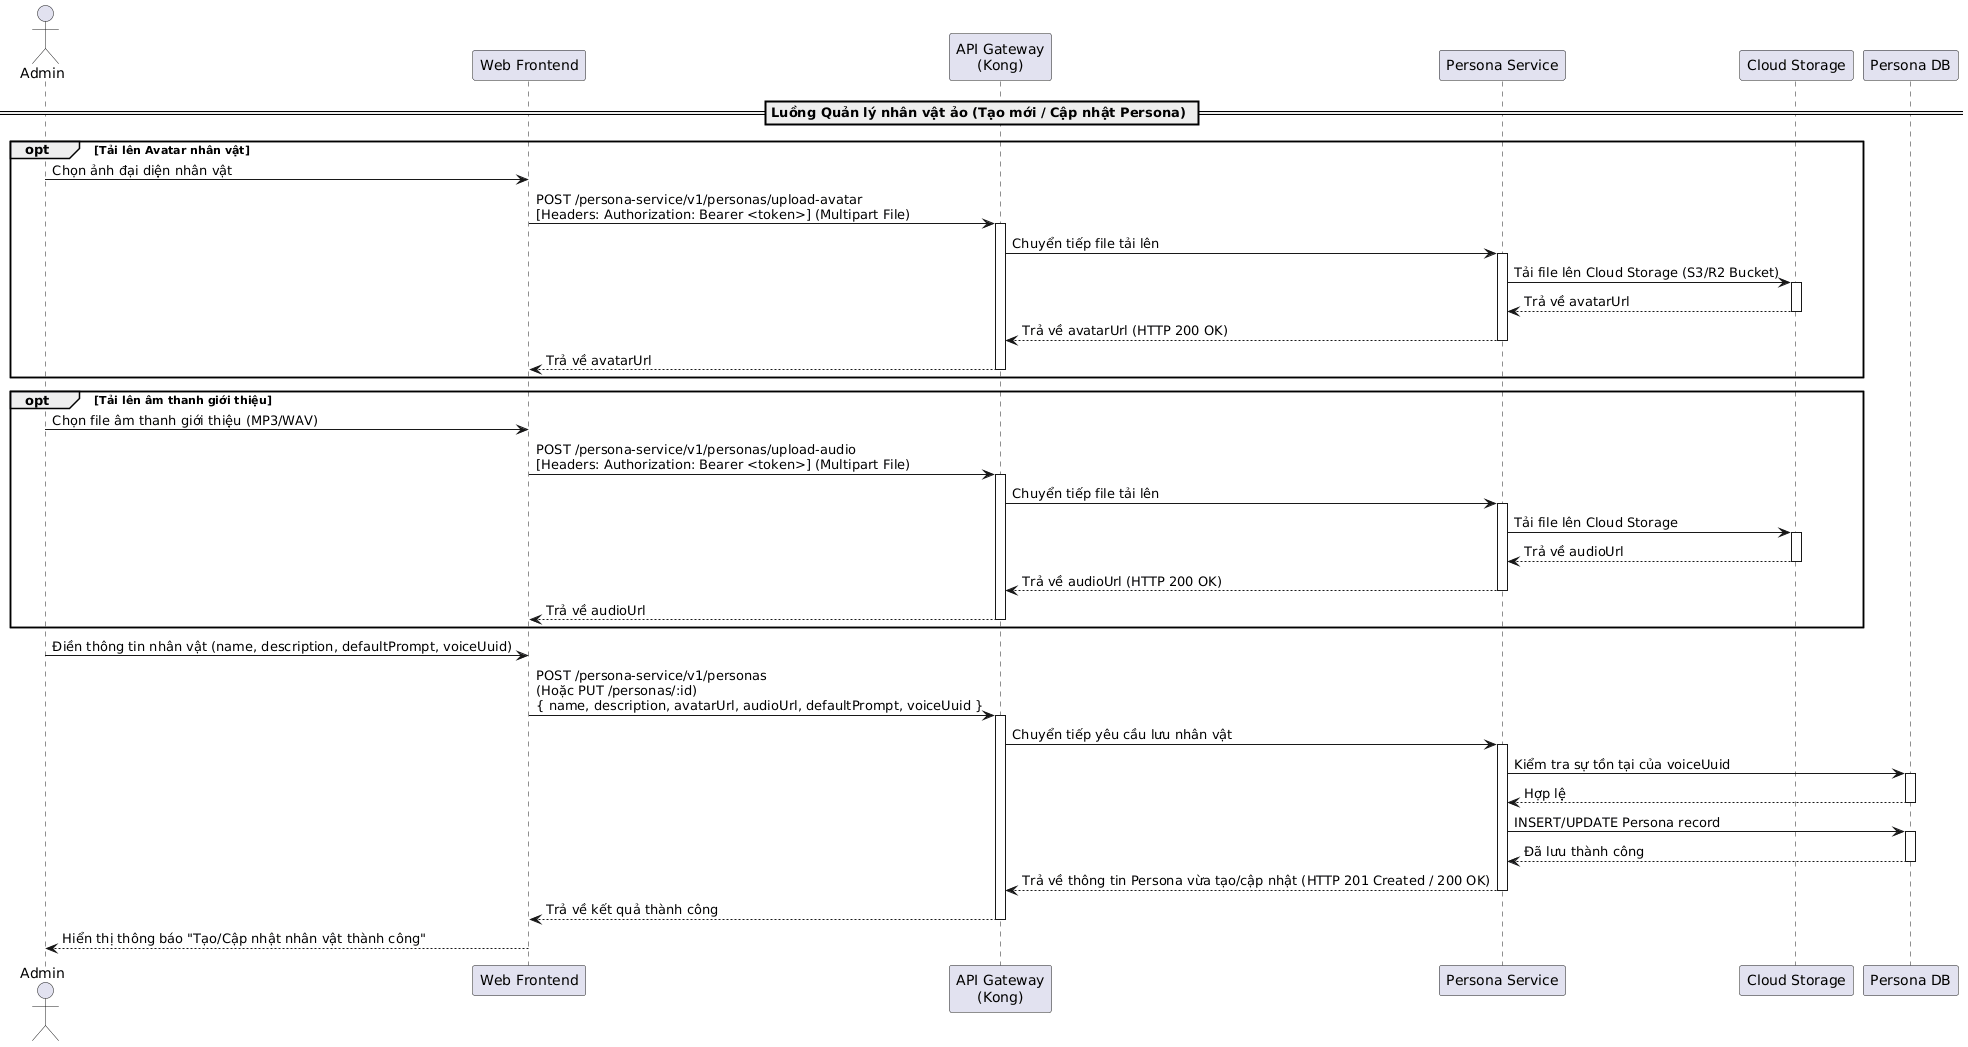

The diagram above was rendered by PlantUML. Its source (embedded in the PNG):
@startuml
actor "Admin" as Admin
participant "Web Frontend" as Frontend
participant "API Gateway\n(Kong)" as Kong
participant "Persona Service" as PersonaService
participant "Cloud Storage" as Storage
participant "Persona DB" as DB

== Luồng Quản lý nhân vật ảo (Tạo mới / Cập nhật Persona) ==
opt Tải lên Avatar nhân vật
    Admin -> Frontend: Chọn ảnh đại diện nhân vật
    Frontend -> Kong: POST /persona-service/v1/personas/upload-avatar\n[Headers: Authorization: Bearer <token>] (Multipart File)
    activate Kong
    Kong -> PersonaService: Chuyển tiếp file tải lên
    activate PersonaService
    PersonaService -> Storage: Tải file lên Cloud Storage (S3/R2 Bucket)
    activate Storage
    Storage --> PersonaService: Trả về avatarUrl
    deactivate Storage
    PersonaService --> Kong: Trả về avatarUrl (HTTP 200 OK)
    deactivate PersonaService
    Kong --> Frontend: Trả về avatarUrl
    deactivate Kong
end

opt Tải lên âm thanh giới thiệu
    Admin -> Frontend: Chọn file âm thanh giới thiệu (MP3/WAV)
    Frontend -> Kong: POST /persona-service/v1/personas/upload-audio\n[Headers: Authorization: Bearer <token>] (Multipart File)
    activate Kong
    Kong -> PersonaService: Chuyển tiếp file tải lên
    activate PersonaService
    PersonaService -> Storage: Tải file lên Cloud Storage
    activate Storage
    Storage --> PersonaService: Trả về audioUrl
    deactivate Storage
    PersonaService --> Kong: Trả về audioUrl (HTTP 200 OK)
    deactivate PersonaService
    Kong --> Frontend: Trả về audioUrl
    deactivate Kong
end

Admin -> Frontend: Điền thông tin nhân vật (name, description, defaultPrompt, voiceUuid)
Frontend -> Kong: POST /persona-service/v1/personas\n(Hoặc PUT /personas/:id)\n{ name, description, avatarUrl, audioUrl, defaultPrompt, voiceUuid }
activate Kong
Kong -> PersonaService: Chuyển tiếp yêu cầu lưu nhân vật
activate PersonaService

PersonaService -> DB: Kiểm tra sự tồn tại của voiceUuid
activate DB
DB --> PersonaService: Hợp lệ
deactivate DB

PersonaService -> DB: INSERT/UPDATE Persona record
activate DB
DB --> PersonaService: Đã lưu thành công
deactivate DB

PersonaService --> Kong: Trả về thông tin Persona vừa tạo/cập nhật (HTTP 201 Created / 200 OK)
deactivate PersonaService
Kong --> Frontend: Trả về kết quả thành công
deactivate Kong

Frontend --> Admin: Hiển thị thông báo "Tạo/Cập nhật nhân vật thành công"
@enduml